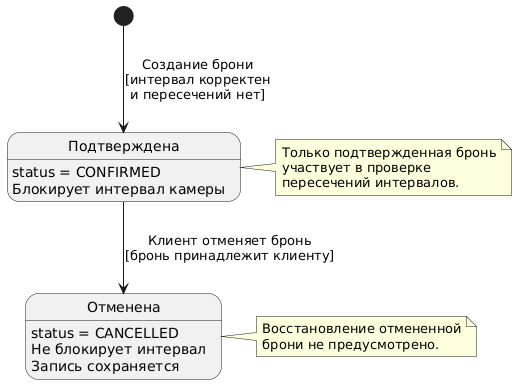

The diagram above was rendered by PlantUML. Its source (embedded in the PNG):
@startuml
skinparam shadowing false

state "Подтверждена" as Confirmed
state "Отменена" as Cancelled

[*] --> Confirmed : Создание брони\n[интервал корректен\nи пересечений нет]

Confirmed --> Cancelled : Клиент отменяет бронь\n[бронь принадлежит клиенту]

Confirmed : status = CONFIRMED
Confirmed : Блокирует интервал камеры

Cancelled : status = CANCELLED
Cancelled : Не блокирует интервал
Cancelled : Запись сохраняется

note right of Confirmed
  Только подтвержденная бронь
  участвует в проверке
  пересечений интервалов.
end note

note right of Cancelled
  Восстановление отмененной
  брони не предусмотрено.
end note
@enduml